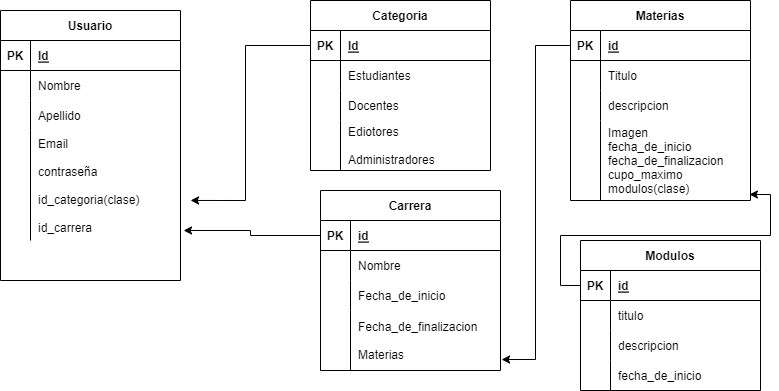

The diagram above was exported from draw.io. Its source (the exported page's mxGraphModel, read from the mxfile embedded in the PNG):
<mxGraphModel dx="1434" dy="776" grid="1" gridSize="10" guides="1" tooltips="1" connect="1" arrows="1" fold="1" page="1" pageScale="1" pageWidth="827" pageHeight="1169" math="0" shadow="0">
  <root>
    <mxCell id="0" />
    <mxCell id="1" parent="0" />
    <mxCell id="jOPt6VLd_9mNyNtgvqhb-16" value="Usuario" style="shape=table;startSize=30;container=1;collapsible=1;childLayout=tableLayout;fixedRows=1;rowLines=0;fontStyle=1;align=center;resizeLast=1;" vertex="1" parent="1">
      <mxGeometry x="20" y="50" width="180" height="270" as="geometry" />
    </mxCell>
    <mxCell id="jOPt6VLd_9mNyNtgvqhb-17" value="" style="shape=tableRow;horizontal=0;startSize=0;swimlaneHead=0;swimlaneBody=0;fillColor=none;collapsible=0;dropTarget=0;points=[[0,0.5],[1,0.5]];portConstraint=eastwest;top=0;left=0;right=0;bottom=1;" vertex="1" parent="jOPt6VLd_9mNyNtgvqhb-16">
      <mxGeometry y="30" width="180" height="30" as="geometry" />
    </mxCell>
    <mxCell id="jOPt6VLd_9mNyNtgvqhb-18" value="PK" style="shape=partialRectangle;connectable=0;fillColor=none;top=0;left=0;bottom=0;right=0;fontStyle=1;overflow=hidden;" vertex="1" parent="jOPt6VLd_9mNyNtgvqhb-17">
      <mxGeometry width="30" height="30" as="geometry">
        <mxRectangle width="30" height="30" as="alternateBounds" />
      </mxGeometry>
    </mxCell>
    <mxCell id="jOPt6VLd_9mNyNtgvqhb-19" value="Id" style="shape=partialRectangle;connectable=0;fillColor=none;top=0;left=0;bottom=0;right=0;align=left;spacingLeft=6;fontStyle=5;overflow=hidden;" vertex="1" parent="jOPt6VLd_9mNyNtgvqhb-17">
      <mxGeometry x="30" width="150" height="30" as="geometry">
        <mxRectangle width="150" height="30" as="alternateBounds" />
      </mxGeometry>
    </mxCell>
    <mxCell id="jOPt6VLd_9mNyNtgvqhb-20" value="" style="shape=tableRow;horizontal=0;startSize=0;swimlaneHead=0;swimlaneBody=0;fillColor=none;collapsible=0;dropTarget=0;points=[[0,0.5],[1,0.5]];portConstraint=eastwest;top=0;left=0;right=0;bottom=0;" vertex="1" parent="jOPt6VLd_9mNyNtgvqhb-16">
      <mxGeometry y="60" width="180" height="30" as="geometry" />
    </mxCell>
    <mxCell id="jOPt6VLd_9mNyNtgvqhb-21" value="" style="shape=partialRectangle;connectable=0;fillColor=none;top=0;left=0;bottom=0;right=0;editable=1;overflow=hidden;" vertex="1" parent="jOPt6VLd_9mNyNtgvqhb-20">
      <mxGeometry width="30" height="30" as="geometry">
        <mxRectangle width="30" height="30" as="alternateBounds" />
      </mxGeometry>
    </mxCell>
    <mxCell id="jOPt6VLd_9mNyNtgvqhb-22" value="Nombre" style="shape=partialRectangle;connectable=0;fillColor=none;top=0;left=0;bottom=0;right=0;align=left;spacingLeft=6;overflow=hidden;" vertex="1" parent="jOPt6VLd_9mNyNtgvqhb-20">
      <mxGeometry x="30" width="150" height="30" as="geometry">
        <mxRectangle width="150" height="30" as="alternateBounds" />
      </mxGeometry>
    </mxCell>
    <mxCell id="jOPt6VLd_9mNyNtgvqhb-23" value="" style="shape=tableRow;horizontal=0;startSize=0;swimlaneHead=0;swimlaneBody=0;fillColor=none;collapsible=0;dropTarget=0;points=[[0,0.5],[1,0.5]];portConstraint=eastwest;top=0;left=0;right=0;bottom=0;" vertex="1" parent="jOPt6VLd_9mNyNtgvqhb-16">
      <mxGeometry y="90" width="180" height="30" as="geometry" />
    </mxCell>
    <mxCell id="jOPt6VLd_9mNyNtgvqhb-24" value="" style="shape=partialRectangle;connectable=0;fillColor=none;top=0;left=0;bottom=0;right=0;editable=1;overflow=hidden;" vertex="1" parent="jOPt6VLd_9mNyNtgvqhb-23">
      <mxGeometry width="30" height="30" as="geometry">
        <mxRectangle width="30" height="30" as="alternateBounds" />
      </mxGeometry>
    </mxCell>
    <mxCell id="jOPt6VLd_9mNyNtgvqhb-25" value="Apellido" style="shape=partialRectangle;connectable=0;fillColor=none;top=0;left=0;bottom=0;right=0;align=left;spacingLeft=6;overflow=hidden;" vertex="1" parent="jOPt6VLd_9mNyNtgvqhb-23">
      <mxGeometry x="30" width="150" height="30" as="geometry">
        <mxRectangle width="150" height="30" as="alternateBounds" />
      </mxGeometry>
    </mxCell>
    <mxCell id="jOPt6VLd_9mNyNtgvqhb-26" value="" style="shape=tableRow;horizontal=0;startSize=0;swimlaneHead=0;swimlaneBody=0;fillColor=none;collapsible=0;dropTarget=0;points=[[0,0.5],[1,0.5]];portConstraint=eastwest;top=0;left=0;right=0;bottom=0;" vertex="1" parent="jOPt6VLd_9mNyNtgvqhb-16">
      <mxGeometry y="120" width="180" height="110" as="geometry" />
    </mxCell>
    <mxCell id="jOPt6VLd_9mNyNtgvqhb-27" value="" style="shape=partialRectangle;connectable=0;fillColor=none;top=0;left=0;bottom=0;right=0;editable=1;overflow=hidden;" vertex="1" parent="jOPt6VLd_9mNyNtgvqhb-26">
      <mxGeometry width="30" height="110" as="geometry">
        <mxRectangle width="30" height="110" as="alternateBounds" />
      </mxGeometry>
    </mxCell>
    <mxCell id="jOPt6VLd_9mNyNtgvqhb-28" value="Email&#10;&#10;contraseña&#10;&#10;id_categoria(clase)&#10;&#10;id_carrera" style="shape=partialRectangle;connectable=0;fillColor=none;top=0;left=0;bottom=0;right=0;align=left;spacingLeft=6;overflow=hidden;" vertex="1" parent="jOPt6VLd_9mNyNtgvqhb-26">
      <mxGeometry x="30" width="150" height="110" as="geometry">
        <mxRectangle width="150" height="110" as="alternateBounds" />
      </mxGeometry>
    </mxCell>
    <mxCell id="jOPt6VLd_9mNyNtgvqhb-29" value="Categoria" style="shape=table;startSize=30;container=1;collapsible=1;childLayout=tableLayout;fixedRows=1;rowLines=0;fontStyle=1;align=center;resizeLast=1;" vertex="1" parent="1">
      <mxGeometry x="330" y="40" width="180" height="170" as="geometry" />
    </mxCell>
    <mxCell id="jOPt6VLd_9mNyNtgvqhb-30" value="" style="shape=tableRow;horizontal=0;startSize=0;swimlaneHead=0;swimlaneBody=0;fillColor=none;collapsible=0;dropTarget=0;points=[[0,0.5],[1,0.5]];portConstraint=eastwest;top=0;left=0;right=0;bottom=1;" vertex="1" parent="jOPt6VLd_9mNyNtgvqhb-29">
      <mxGeometry y="30" width="180" height="30" as="geometry" />
    </mxCell>
    <mxCell id="jOPt6VLd_9mNyNtgvqhb-31" value="PK" style="shape=partialRectangle;connectable=0;fillColor=none;top=0;left=0;bottom=0;right=0;fontStyle=1;overflow=hidden;" vertex="1" parent="jOPt6VLd_9mNyNtgvqhb-30">
      <mxGeometry width="30" height="30" as="geometry">
        <mxRectangle width="30" height="30" as="alternateBounds" />
      </mxGeometry>
    </mxCell>
    <mxCell id="jOPt6VLd_9mNyNtgvqhb-32" value="Id" style="shape=partialRectangle;connectable=0;fillColor=none;top=0;left=0;bottom=0;right=0;align=left;spacingLeft=6;fontStyle=5;overflow=hidden;" vertex="1" parent="jOPt6VLd_9mNyNtgvqhb-30">
      <mxGeometry x="30" width="150" height="30" as="geometry">
        <mxRectangle width="150" height="30" as="alternateBounds" />
      </mxGeometry>
    </mxCell>
    <mxCell id="jOPt6VLd_9mNyNtgvqhb-33" value="" style="shape=tableRow;horizontal=0;startSize=0;swimlaneHead=0;swimlaneBody=0;fillColor=none;collapsible=0;dropTarget=0;points=[[0,0.5],[1,0.5]];portConstraint=eastwest;top=0;left=0;right=0;bottom=0;" vertex="1" parent="jOPt6VLd_9mNyNtgvqhb-29">
      <mxGeometry y="60" width="180" height="30" as="geometry" />
    </mxCell>
    <mxCell id="jOPt6VLd_9mNyNtgvqhb-34" value="" style="shape=partialRectangle;connectable=0;fillColor=none;top=0;left=0;bottom=0;right=0;editable=1;overflow=hidden;" vertex="1" parent="jOPt6VLd_9mNyNtgvqhb-33">
      <mxGeometry width="30" height="30" as="geometry">
        <mxRectangle width="30" height="30" as="alternateBounds" />
      </mxGeometry>
    </mxCell>
    <mxCell id="jOPt6VLd_9mNyNtgvqhb-35" value="Estudiantes" style="shape=partialRectangle;connectable=0;fillColor=none;top=0;left=0;bottom=0;right=0;align=left;spacingLeft=6;overflow=hidden;" vertex="1" parent="jOPt6VLd_9mNyNtgvqhb-33">
      <mxGeometry x="30" width="150" height="30" as="geometry">
        <mxRectangle width="150" height="30" as="alternateBounds" />
      </mxGeometry>
    </mxCell>
    <mxCell id="jOPt6VLd_9mNyNtgvqhb-36" value="" style="shape=tableRow;horizontal=0;startSize=0;swimlaneHead=0;swimlaneBody=0;fillColor=none;collapsible=0;dropTarget=0;points=[[0,0.5],[1,0.5]];portConstraint=eastwest;top=0;left=0;right=0;bottom=0;" vertex="1" parent="jOPt6VLd_9mNyNtgvqhb-29">
      <mxGeometry y="90" width="180" height="30" as="geometry" />
    </mxCell>
    <mxCell id="jOPt6VLd_9mNyNtgvqhb-37" value="" style="shape=partialRectangle;connectable=0;fillColor=none;top=0;left=0;bottom=0;right=0;editable=1;overflow=hidden;" vertex="1" parent="jOPt6VLd_9mNyNtgvqhb-36">
      <mxGeometry width="30" height="30" as="geometry">
        <mxRectangle width="30" height="30" as="alternateBounds" />
      </mxGeometry>
    </mxCell>
    <mxCell id="jOPt6VLd_9mNyNtgvqhb-38" value="Docentes" style="shape=partialRectangle;connectable=0;fillColor=none;top=0;left=0;bottom=0;right=0;align=left;spacingLeft=6;overflow=hidden;" vertex="1" parent="jOPt6VLd_9mNyNtgvqhb-36">
      <mxGeometry x="30" width="150" height="30" as="geometry">
        <mxRectangle width="150" height="30" as="alternateBounds" />
      </mxGeometry>
    </mxCell>
    <mxCell id="jOPt6VLd_9mNyNtgvqhb-39" value="" style="shape=tableRow;horizontal=0;startSize=0;swimlaneHead=0;swimlaneBody=0;fillColor=none;collapsible=0;dropTarget=0;points=[[0,0.5],[1,0.5]];portConstraint=eastwest;top=0;left=0;right=0;bottom=0;" vertex="1" parent="jOPt6VLd_9mNyNtgvqhb-29">
      <mxGeometry y="120" width="180" height="50" as="geometry" />
    </mxCell>
    <mxCell id="jOPt6VLd_9mNyNtgvqhb-40" value="" style="shape=partialRectangle;connectable=0;fillColor=none;top=0;left=0;bottom=0;right=0;editable=1;overflow=hidden;" vertex="1" parent="jOPt6VLd_9mNyNtgvqhb-39">
      <mxGeometry width="30" height="50" as="geometry">
        <mxRectangle width="30" height="50" as="alternateBounds" />
      </mxGeometry>
    </mxCell>
    <mxCell id="jOPt6VLd_9mNyNtgvqhb-41" value="Ediotores&#10;&#10;Administradores" style="shape=partialRectangle;connectable=0;fillColor=none;top=0;left=0;bottom=0;right=0;align=left;spacingLeft=6;overflow=hidden;" vertex="1" parent="jOPt6VLd_9mNyNtgvqhb-39">
      <mxGeometry x="30" width="150" height="50" as="geometry">
        <mxRectangle width="150" height="50" as="alternateBounds" />
      </mxGeometry>
    </mxCell>
    <mxCell id="jOPt6VLd_9mNyNtgvqhb-45" style="edgeStyle=orthogonalEdgeStyle;rounded=0;orthogonalLoop=1;jettySize=auto;html=1;exitX=0;exitY=0.5;exitDx=0;exitDy=0;entryX=1.056;entryY=0.636;entryDx=0;entryDy=0;entryPerimeter=0;" edge="1" parent="1" source="jOPt6VLd_9mNyNtgvqhb-30" target="jOPt6VLd_9mNyNtgvqhb-26">
      <mxGeometry relative="1" as="geometry" />
    </mxCell>
    <mxCell id="jOPt6VLd_9mNyNtgvqhb-46" value="Carrera" style="shape=table;startSize=30;container=1;collapsible=1;childLayout=tableLayout;fixedRows=1;rowLines=0;fontStyle=1;align=center;resizeLast=1;" vertex="1" parent="1">
      <mxGeometry x="340" y="230" width="180" height="180" as="geometry" />
    </mxCell>
    <mxCell id="jOPt6VLd_9mNyNtgvqhb-47" value="" style="shape=tableRow;horizontal=0;startSize=0;swimlaneHead=0;swimlaneBody=0;fillColor=none;collapsible=0;dropTarget=0;points=[[0,0.5],[1,0.5]];portConstraint=eastwest;top=0;left=0;right=0;bottom=1;" vertex="1" parent="jOPt6VLd_9mNyNtgvqhb-46">
      <mxGeometry y="30" width="180" height="30" as="geometry" />
    </mxCell>
    <mxCell id="jOPt6VLd_9mNyNtgvqhb-48" value="PK" style="shape=partialRectangle;connectable=0;fillColor=none;top=0;left=0;bottom=0;right=0;fontStyle=1;overflow=hidden;" vertex="1" parent="jOPt6VLd_9mNyNtgvqhb-47">
      <mxGeometry width="30" height="30" as="geometry">
        <mxRectangle width="30" height="30" as="alternateBounds" />
      </mxGeometry>
    </mxCell>
    <mxCell id="jOPt6VLd_9mNyNtgvqhb-49" value="id" style="shape=partialRectangle;connectable=0;fillColor=none;top=0;left=0;bottom=0;right=0;align=left;spacingLeft=6;fontStyle=5;overflow=hidden;" vertex="1" parent="jOPt6VLd_9mNyNtgvqhb-47">
      <mxGeometry x="30" width="150" height="30" as="geometry">
        <mxRectangle width="150" height="30" as="alternateBounds" />
      </mxGeometry>
    </mxCell>
    <mxCell id="jOPt6VLd_9mNyNtgvqhb-50" value="" style="shape=tableRow;horizontal=0;startSize=0;swimlaneHead=0;swimlaneBody=0;fillColor=none;collapsible=0;dropTarget=0;points=[[0,0.5],[1,0.5]];portConstraint=eastwest;top=0;left=0;right=0;bottom=0;" vertex="1" parent="jOPt6VLd_9mNyNtgvqhb-46">
      <mxGeometry y="60" width="180" height="30" as="geometry" />
    </mxCell>
    <mxCell id="jOPt6VLd_9mNyNtgvqhb-51" value="" style="shape=partialRectangle;connectable=0;fillColor=none;top=0;left=0;bottom=0;right=0;editable=1;overflow=hidden;" vertex="1" parent="jOPt6VLd_9mNyNtgvqhb-50">
      <mxGeometry width="30" height="30" as="geometry">
        <mxRectangle width="30" height="30" as="alternateBounds" />
      </mxGeometry>
    </mxCell>
    <mxCell id="jOPt6VLd_9mNyNtgvqhb-52" value="Nombre" style="shape=partialRectangle;connectable=0;fillColor=none;top=0;left=0;bottom=0;right=0;align=left;spacingLeft=6;overflow=hidden;" vertex="1" parent="jOPt6VLd_9mNyNtgvqhb-50">
      <mxGeometry x="30" width="150" height="30" as="geometry">
        <mxRectangle width="150" height="30" as="alternateBounds" />
      </mxGeometry>
    </mxCell>
    <mxCell id="jOPt6VLd_9mNyNtgvqhb-53" value="" style="shape=tableRow;horizontal=0;startSize=0;swimlaneHead=0;swimlaneBody=0;fillColor=none;collapsible=0;dropTarget=0;points=[[0,0.5],[1,0.5]];portConstraint=eastwest;top=0;left=0;right=0;bottom=0;" vertex="1" parent="jOPt6VLd_9mNyNtgvqhb-46">
      <mxGeometry y="90" width="180" height="30" as="geometry" />
    </mxCell>
    <mxCell id="jOPt6VLd_9mNyNtgvqhb-54" value="" style="shape=partialRectangle;connectable=0;fillColor=none;top=0;left=0;bottom=0;right=0;editable=1;overflow=hidden;" vertex="1" parent="jOPt6VLd_9mNyNtgvqhb-53">
      <mxGeometry width="30" height="30" as="geometry">
        <mxRectangle width="30" height="30" as="alternateBounds" />
      </mxGeometry>
    </mxCell>
    <mxCell id="jOPt6VLd_9mNyNtgvqhb-55" value="Fecha_de_inicio" style="shape=partialRectangle;connectable=0;fillColor=none;top=0;left=0;bottom=0;right=0;align=left;spacingLeft=6;overflow=hidden;" vertex="1" parent="jOPt6VLd_9mNyNtgvqhb-53">
      <mxGeometry x="30" width="150" height="30" as="geometry">
        <mxRectangle width="150" height="30" as="alternateBounds" />
      </mxGeometry>
    </mxCell>
    <mxCell id="jOPt6VLd_9mNyNtgvqhb-56" value="" style="shape=tableRow;horizontal=0;startSize=0;swimlaneHead=0;swimlaneBody=0;fillColor=none;collapsible=0;dropTarget=0;points=[[0,0.5],[1,0.5]];portConstraint=eastwest;top=0;left=0;right=0;bottom=0;" vertex="1" parent="jOPt6VLd_9mNyNtgvqhb-46">
      <mxGeometry y="120" width="180" height="60" as="geometry" />
    </mxCell>
    <mxCell id="jOPt6VLd_9mNyNtgvqhb-57" value="" style="shape=partialRectangle;connectable=0;fillColor=none;top=0;left=0;bottom=0;right=0;editable=1;overflow=hidden;" vertex="1" parent="jOPt6VLd_9mNyNtgvqhb-56">
      <mxGeometry width="30" height="60" as="geometry">
        <mxRectangle width="30" height="60" as="alternateBounds" />
      </mxGeometry>
    </mxCell>
    <mxCell id="jOPt6VLd_9mNyNtgvqhb-58" value="Fecha_de_finalizacion&#10;&#10;Materias" style="shape=partialRectangle;connectable=0;fillColor=none;top=0;left=0;bottom=0;right=0;align=left;spacingLeft=6;overflow=hidden;" vertex="1" parent="jOPt6VLd_9mNyNtgvqhb-56">
      <mxGeometry x="30" width="150" height="60" as="geometry">
        <mxRectangle width="150" height="60" as="alternateBounds" />
      </mxGeometry>
    </mxCell>
    <mxCell id="jOPt6VLd_9mNyNtgvqhb-59" style="edgeStyle=orthogonalEdgeStyle;rounded=0;orthogonalLoop=1;jettySize=auto;html=1;exitX=0;exitY=0.5;exitDx=0;exitDy=0;entryX=1.017;entryY=0.909;entryDx=0;entryDy=0;entryPerimeter=0;" edge="1" parent="1" source="jOPt6VLd_9mNyNtgvqhb-47" target="jOPt6VLd_9mNyNtgvqhb-26">
      <mxGeometry relative="1" as="geometry" />
    </mxCell>
    <mxCell id="jOPt6VLd_9mNyNtgvqhb-60" value="Materias" style="shape=table;startSize=30;container=1;collapsible=1;childLayout=tableLayout;fixedRows=1;rowLines=0;fontStyle=1;align=center;resizeLast=1;" vertex="1" parent="1">
      <mxGeometry x="590" y="40" width="180" height="200" as="geometry" />
    </mxCell>
    <mxCell id="jOPt6VLd_9mNyNtgvqhb-61" value="" style="shape=tableRow;horizontal=0;startSize=0;swimlaneHead=0;swimlaneBody=0;fillColor=none;collapsible=0;dropTarget=0;points=[[0,0.5],[1,0.5]];portConstraint=eastwest;top=0;left=0;right=0;bottom=1;" vertex="1" parent="jOPt6VLd_9mNyNtgvqhb-60">
      <mxGeometry y="30" width="180" height="30" as="geometry" />
    </mxCell>
    <mxCell id="jOPt6VLd_9mNyNtgvqhb-62" value="PK" style="shape=partialRectangle;connectable=0;fillColor=none;top=0;left=0;bottom=0;right=0;fontStyle=1;overflow=hidden;" vertex="1" parent="jOPt6VLd_9mNyNtgvqhb-61">
      <mxGeometry width="30" height="30" as="geometry">
        <mxRectangle width="30" height="30" as="alternateBounds" />
      </mxGeometry>
    </mxCell>
    <mxCell id="jOPt6VLd_9mNyNtgvqhb-63" value="id" style="shape=partialRectangle;connectable=0;fillColor=none;top=0;left=0;bottom=0;right=0;align=left;spacingLeft=6;fontStyle=5;overflow=hidden;" vertex="1" parent="jOPt6VLd_9mNyNtgvqhb-61">
      <mxGeometry x="30" width="150" height="30" as="geometry">
        <mxRectangle width="150" height="30" as="alternateBounds" />
      </mxGeometry>
    </mxCell>
    <mxCell id="jOPt6VLd_9mNyNtgvqhb-64" value="" style="shape=tableRow;horizontal=0;startSize=0;swimlaneHead=0;swimlaneBody=0;fillColor=none;collapsible=0;dropTarget=0;points=[[0,0.5],[1,0.5]];portConstraint=eastwest;top=0;left=0;right=0;bottom=0;" vertex="1" parent="jOPt6VLd_9mNyNtgvqhb-60">
      <mxGeometry y="60" width="180" height="30" as="geometry" />
    </mxCell>
    <mxCell id="jOPt6VLd_9mNyNtgvqhb-65" value="" style="shape=partialRectangle;connectable=0;fillColor=none;top=0;left=0;bottom=0;right=0;editable=1;overflow=hidden;" vertex="1" parent="jOPt6VLd_9mNyNtgvqhb-64">
      <mxGeometry width="30" height="30" as="geometry">
        <mxRectangle width="30" height="30" as="alternateBounds" />
      </mxGeometry>
    </mxCell>
    <mxCell id="jOPt6VLd_9mNyNtgvqhb-66" value="Titulo   " style="shape=partialRectangle;connectable=0;fillColor=none;top=0;left=0;bottom=0;right=0;align=left;spacingLeft=6;overflow=hidden;" vertex="1" parent="jOPt6VLd_9mNyNtgvqhb-64">
      <mxGeometry x="30" width="150" height="30" as="geometry">
        <mxRectangle width="150" height="30" as="alternateBounds" />
      </mxGeometry>
    </mxCell>
    <mxCell id="jOPt6VLd_9mNyNtgvqhb-67" value="" style="shape=tableRow;horizontal=0;startSize=0;swimlaneHead=0;swimlaneBody=0;fillColor=none;collapsible=0;dropTarget=0;points=[[0,0.5],[1,0.5]];portConstraint=eastwest;top=0;left=0;right=0;bottom=0;" vertex="1" parent="jOPt6VLd_9mNyNtgvqhb-60">
      <mxGeometry y="90" width="180" height="30" as="geometry" />
    </mxCell>
    <mxCell id="jOPt6VLd_9mNyNtgvqhb-68" value="" style="shape=partialRectangle;connectable=0;fillColor=none;top=0;left=0;bottom=0;right=0;editable=1;overflow=hidden;" vertex="1" parent="jOPt6VLd_9mNyNtgvqhb-67">
      <mxGeometry width="30" height="30" as="geometry">
        <mxRectangle width="30" height="30" as="alternateBounds" />
      </mxGeometry>
    </mxCell>
    <mxCell id="jOPt6VLd_9mNyNtgvqhb-69" value="descripcion" style="shape=partialRectangle;connectable=0;fillColor=none;top=0;left=0;bottom=0;right=0;align=left;spacingLeft=6;overflow=hidden;" vertex="1" parent="jOPt6VLd_9mNyNtgvqhb-67">
      <mxGeometry x="30" width="150" height="30" as="geometry">
        <mxRectangle width="150" height="30" as="alternateBounds" />
      </mxGeometry>
    </mxCell>
    <mxCell id="jOPt6VLd_9mNyNtgvqhb-70" value="" style="shape=tableRow;horizontal=0;startSize=0;swimlaneHead=0;swimlaneBody=0;fillColor=none;collapsible=0;dropTarget=0;points=[[0,0.5],[1,0.5]];portConstraint=eastwest;top=0;left=0;right=0;bottom=0;" vertex="1" parent="jOPt6VLd_9mNyNtgvqhb-60">
      <mxGeometry y="120" width="180" height="80" as="geometry" />
    </mxCell>
    <mxCell id="jOPt6VLd_9mNyNtgvqhb-71" value="" style="shape=partialRectangle;connectable=0;fillColor=none;top=0;left=0;bottom=0;right=0;editable=1;overflow=hidden;" vertex="1" parent="jOPt6VLd_9mNyNtgvqhb-70">
      <mxGeometry width="30" height="80" as="geometry">
        <mxRectangle width="30" height="80" as="alternateBounds" />
      </mxGeometry>
    </mxCell>
    <mxCell id="jOPt6VLd_9mNyNtgvqhb-72" value="Imagen&#10;fecha_de_inicio&#10;fecha_de_finalizacion&#10;cupo_maximo&#10;modulos(clase)" style="shape=partialRectangle;connectable=0;fillColor=none;top=0;left=0;bottom=0;right=0;align=left;spacingLeft=6;overflow=hidden;" vertex="1" parent="jOPt6VLd_9mNyNtgvqhb-70">
      <mxGeometry x="30" width="150" height="80" as="geometry">
        <mxRectangle width="150" height="80" as="alternateBounds" />
      </mxGeometry>
    </mxCell>
    <mxCell id="jOPt6VLd_9mNyNtgvqhb-73" style="edgeStyle=orthogonalEdgeStyle;rounded=0;orthogonalLoop=1;jettySize=auto;html=1;exitX=0;exitY=0.5;exitDx=0;exitDy=0;entryX=1.006;entryY=0.817;entryDx=0;entryDy=0;entryPerimeter=0;" edge="1" parent="1" source="jOPt6VLd_9mNyNtgvqhb-61" target="jOPt6VLd_9mNyNtgvqhb-56">
      <mxGeometry relative="1" as="geometry" />
    </mxCell>
    <mxCell id="jOPt6VLd_9mNyNtgvqhb-74" value="Modulos" style="shape=table;startSize=30;container=1;collapsible=1;childLayout=tableLayout;fixedRows=1;rowLines=0;fontStyle=1;align=center;resizeLast=1;" vertex="1" parent="1">
      <mxGeometry x="600" y="280" width="180" height="150" as="geometry" />
    </mxCell>
    <mxCell id="jOPt6VLd_9mNyNtgvqhb-75" value="" style="shape=tableRow;horizontal=0;startSize=0;swimlaneHead=0;swimlaneBody=0;fillColor=none;collapsible=0;dropTarget=0;points=[[0,0.5],[1,0.5]];portConstraint=eastwest;top=0;left=0;right=0;bottom=1;" vertex="1" parent="jOPt6VLd_9mNyNtgvqhb-74">
      <mxGeometry y="30" width="180" height="30" as="geometry" />
    </mxCell>
    <mxCell id="jOPt6VLd_9mNyNtgvqhb-76" value="PK" style="shape=partialRectangle;connectable=0;fillColor=none;top=0;left=0;bottom=0;right=0;fontStyle=1;overflow=hidden;" vertex="1" parent="jOPt6VLd_9mNyNtgvqhb-75">
      <mxGeometry width="30" height="30" as="geometry">
        <mxRectangle width="30" height="30" as="alternateBounds" />
      </mxGeometry>
    </mxCell>
    <mxCell id="jOPt6VLd_9mNyNtgvqhb-77" value="id" style="shape=partialRectangle;connectable=0;fillColor=none;top=0;left=0;bottom=0;right=0;align=left;spacingLeft=6;fontStyle=5;overflow=hidden;" vertex="1" parent="jOPt6VLd_9mNyNtgvqhb-75">
      <mxGeometry x="30" width="150" height="30" as="geometry">
        <mxRectangle width="150" height="30" as="alternateBounds" />
      </mxGeometry>
    </mxCell>
    <mxCell id="jOPt6VLd_9mNyNtgvqhb-78" value="" style="shape=tableRow;horizontal=0;startSize=0;swimlaneHead=0;swimlaneBody=0;fillColor=none;collapsible=0;dropTarget=0;points=[[0,0.5],[1,0.5]];portConstraint=eastwest;top=0;left=0;right=0;bottom=0;" vertex="1" parent="jOPt6VLd_9mNyNtgvqhb-74">
      <mxGeometry y="60" width="180" height="30" as="geometry" />
    </mxCell>
    <mxCell id="jOPt6VLd_9mNyNtgvqhb-79" value="" style="shape=partialRectangle;connectable=0;fillColor=none;top=0;left=0;bottom=0;right=0;editable=1;overflow=hidden;" vertex="1" parent="jOPt6VLd_9mNyNtgvqhb-78">
      <mxGeometry width="30" height="30" as="geometry">
        <mxRectangle width="30" height="30" as="alternateBounds" />
      </mxGeometry>
    </mxCell>
    <mxCell id="jOPt6VLd_9mNyNtgvqhb-80" value="titulo" style="shape=partialRectangle;connectable=0;fillColor=none;top=0;left=0;bottom=0;right=0;align=left;spacingLeft=6;overflow=hidden;" vertex="1" parent="jOPt6VLd_9mNyNtgvqhb-78">
      <mxGeometry x="30" width="150" height="30" as="geometry">
        <mxRectangle width="150" height="30" as="alternateBounds" />
      </mxGeometry>
    </mxCell>
    <mxCell id="jOPt6VLd_9mNyNtgvqhb-81" value="" style="shape=tableRow;horizontal=0;startSize=0;swimlaneHead=0;swimlaneBody=0;fillColor=none;collapsible=0;dropTarget=0;points=[[0,0.5],[1,0.5]];portConstraint=eastwest;top=0;left=0;right=0;bottom=0;" vertex="1" parent="jOPt6VLd_9mNyNtgvqhb-74">
      <mxGeometry y="90" width="180" height="30" as="geometry" />
    </mxCell>
    <mxCell id="jOPt6VLd_9mNyNtgvqhb-82" value="" style="shape=partialRectangle;connectable=0;fillColor=none;top=0;left=0;bottom=0;right=0;editable=1;overflow=hidden;" vertex="1" parent="jOPt6VLd_9mNyNtgvqhb-81">
      <mxGeometry width="30" height="30" as="geometry">
        <mxRectangle width="30" height="30" as="alternateBounds" />
      </mxGeometry>
    </mxCell>
    <mxCell id="jOPt6VLd_9mNyNtgvqhb-83" value="descripcion" style="shape=partialRectangle;connectable=0;fillColor=none;top=0;left=0;bottom=0;right=0;align=left;spacingLeft=6;overflow=hidden;" vertex="1" parent="jOPt6VLd_9mNyNtgvqhb-81">
      <mxGeometry x="30" width="150" height="30" as="geometry">
        <mxRectangle width="150" height="30" as="alternateBounds" />
      </mxGeometry>
    </mxCell>
    <mxCell id="jOPt6VLd_9mNyNtgvqhb-84" value="" style="shape=tableRow;horizontal=0;startSize=0;swimlaneHead=0;swimlaneBody=0;fillColor=none;collapsible=0;dropTarget=0;points=[[0,0.5],[1,0.5]];portConstraint=eastwest;top=0;left=0;right=0;bottom=0;" vertex="1" parent="jOPt6VLd_9mNyNtgvqhb-74">
      <mxGeometry y="120" width="180" height="30" as="geometry" />
    </mxCell>
    <mxCell id="jOPt6VLd_9mNyNtgvqhb-85" value="" style="shape=partialRectangle;connectable=0;fillColor=none;top=0;left=0;bottom=0;right=0;editable=1;overflow=hidden;" vertex="1" parent="jOPt6VLd_9mNyNtgvqhb-84">
      <mxGeometry width="30" height="30" as="geometry">
        <mxRectangle width="30" height="30" as="alternateBounds" />
      </mxGeometry>
    </mxCell>
    <mxCell id="jOPt6VLd_9mNyNtgvqhb-86" value="fecha_de_inicio" style="shape=partialRectangle;connectable=0;fillColor=none;top=0;left=0;bottom=0;right=0;align=left;spacingLeft=6;overflow=hidden;" vertex="1" parent="jOPt6VLd_9mNyNtgvqhb-84">
      <mxGeometry x="30" width="150" height="30" as="geometry">
        <mxRectangle width="150" height="30" as="alternateBounds" />
      </mxGeometry>
    </mxCell>
    <mxCell id="jOPt6VLd_9mNyNtgvqhb-87" style="edgeStyle=orthogonalEdgeStyle;rounded=0;orthogonalLoop=1;jettySize=auto;html=1;exitX=0;exitY=0.5;exitDx=0;exitDy=0;entryX=0.994;entryY=0.925;entryDx=0;entryDy=0;entryPerimeter=0;" edge="1" parent="1" source="jOPt6VLd_9mNyNtgvqhb-75" target="jOPt6VLd_9mNyNtgvqhb-70">
      <mxGeometry relative="1" as="geometry" />
    </mxCell>
  </root>
</mxGraphModel>